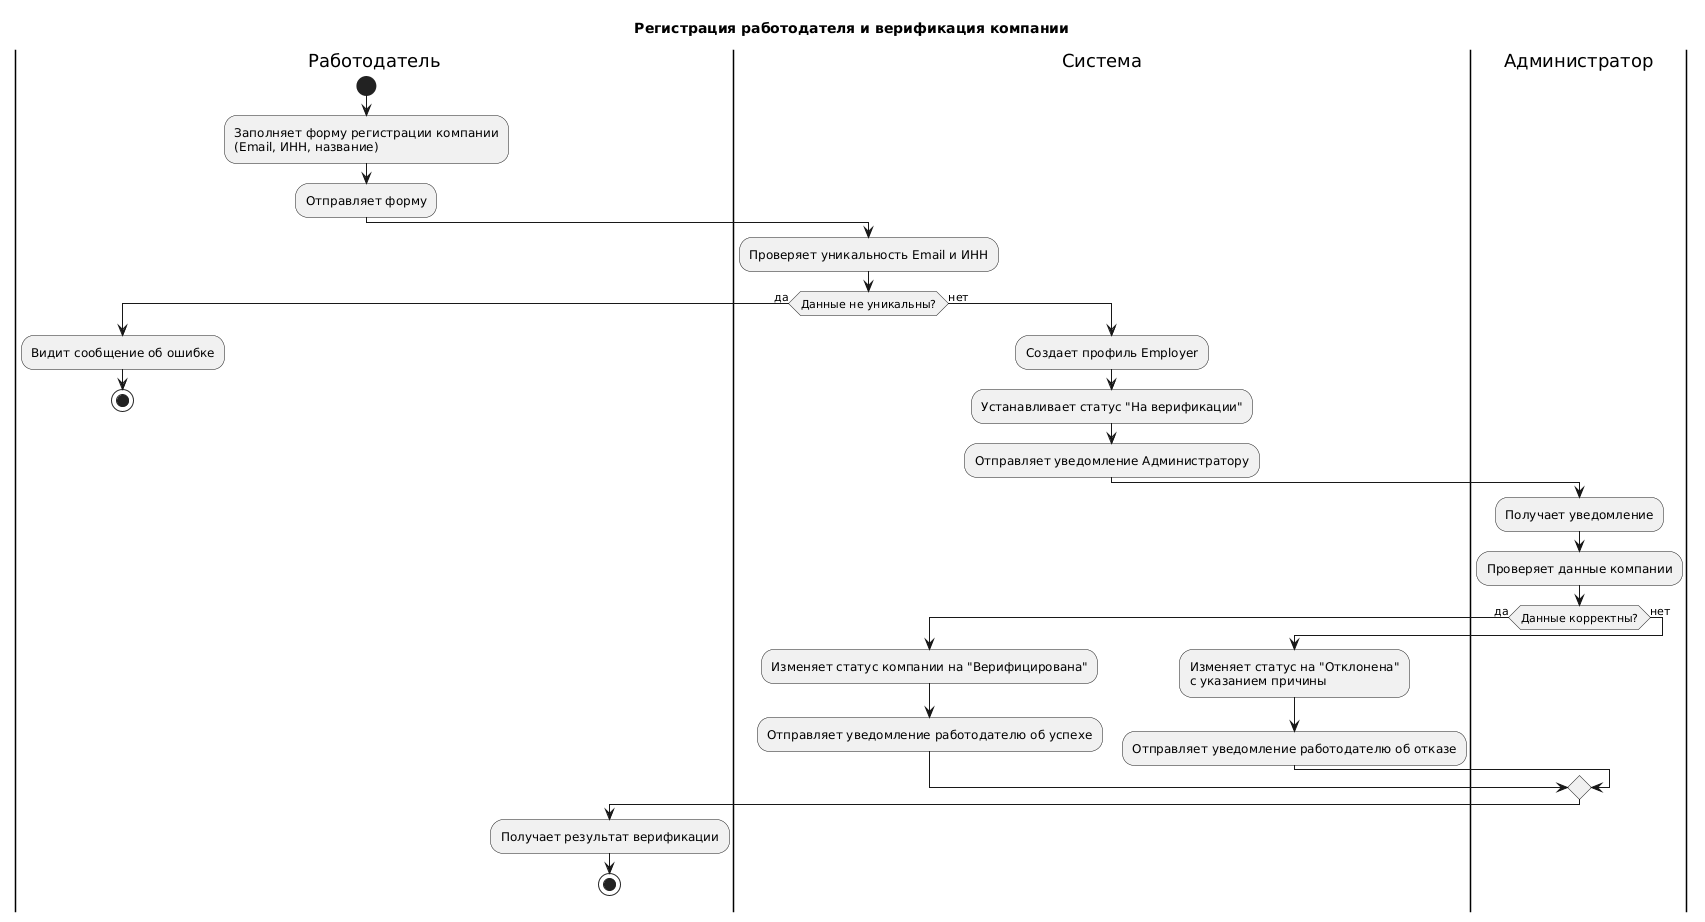

The diagram above was rendered by PlantUML. Its source (embedded in the PNG):
@startuml
title Регистрация работодателя и верификация компании

|Работодатель|
start
:Заполняет форму регистрации компании
(Email, ИНН, название);
:Отправляет форму;

|Система|
:Проверяет уникальность Email и ИНН;
if (Данные не уникальны?) then (да)
  |Работодатель|
  :Видит сообщение об ошибке;
  stop
else (нет)
  |Система|
  :Создает профиль Employer;
  :Устанавливает статус "На верификации";
  :Отправляет уведомление Администратору;
  
  |Администратор|
  :Получает уведомление;
  :Проверяет данные компании;
  if (Данные корректны?) then (да)
    |Система|
    :Изменяет статус компании на "Верифицирована";
    :Отправляет уведомление работодателю об успехе;
  else (нет)
    |Система|
    :Изменяет статус на "Отклонена"
    с указанием причины;
    :Отправляет уведомление работодателю об отказе;
  endif
  
  |Работодатель|
  :Получает результат верификации;
  stop
endif
@enduml